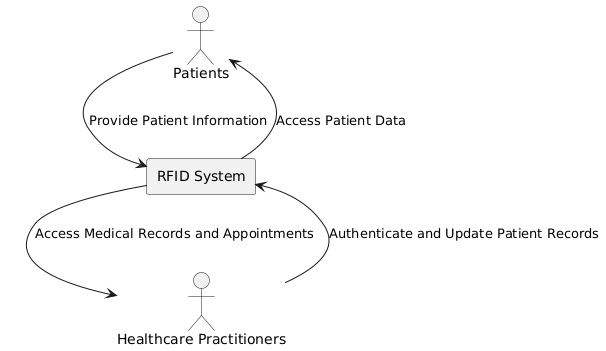

The diagram above was rendered by PlantUML. Its source (embedded in the PNG):
@startuml
actor "Patients" as Patients
actor "Healthcare Practitioners" as HealthcarePractitioners
rectangle "RFID System" as System

Patients --> System : "Provide Patient Information"
HealthcarePractitioners --> System : "Authenticate and Update Patient Records"
System --> Patients : "Access Patient Data"
System --> HealthcarePractitioners : "Access Medical Records and Appointments"
@enduml